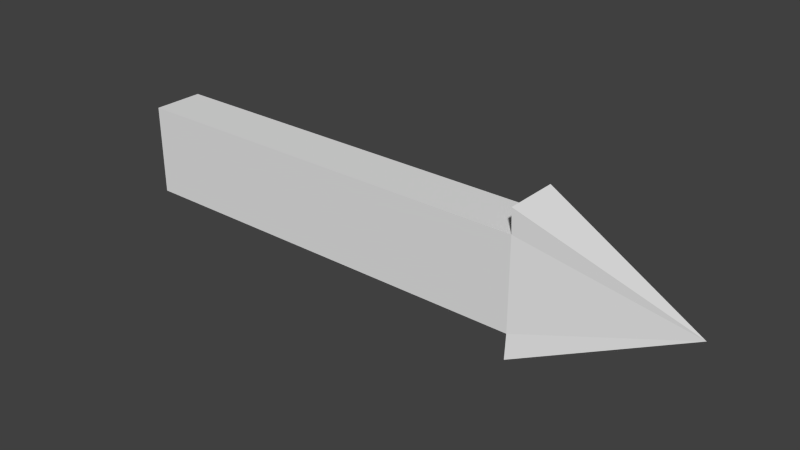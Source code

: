 # Source: arrow.blend  (saved by Blender 2.76.0; exported with 4.5.12 LTS)
import bpy
from mathutils import Matrix  # noqa: F401  (used for matrix-valued properties, if any)

bpy.ops.wm.read_factory_settings(use_empty=True)
scene = bpy.context.scene
scene.name = 'Scene'

# ---- collections
col_collection_1 = bpy.data.collections.new('Collection 1'); scene.collection.children.link(col_collection_1)

# ---- world
world_world = bpy.data.worlds.new('World'); scene.world = world_world
world_world.color = (0.05088, 0.05088, 0.05088)
world_world.use_sun_shadow = False
world_world.sun_shadow_jitter_overblur = 0.0
world_world.cycles.sampling_method = 'MANUAL'
world_world.cycles.sample_map_resolution = 256

# ---- meshes
me_cube = bpy.data.meshes.new('Cube')
me_cube.from_pydata([(-1.0, 0.3596, -1.0), (-1.0, -0.3596, 1.0), (-1.0, -0.3596, -1.0), (-1.0, 0.3596, 1.0), (1.0, -0.3596, -1.0), (1.0, -0.3596, 1.0), (1.0, 0.3596, -1.0), (1.0, 0.3596, 1.0), (-1.0, -0.3823, -1.54), (-1.0, -0.3823, 1.54), (-1.0, 0.3823, -1.54), (-1.0, 0.3823, 1.54), (-1.741, 0.0, 0.0)], [], [(1, 3, 0, 2), (3, 7, 6, 0), (7, 5, 4, 6), (5, 1, 2, 4), (2, 0, 6, 4), (5, 7, 3, 1), (0, 2, 8, 10), (1, 3, 11, 9), (8, 2, 1, 9, 12), (11, 3, 0, 10, 12), (10, 8, 12), (9, 11, 12)])
me_cube.use_remesh_preserve_volume = False
me_cube.use_remesh_preserve_attributes = False
me_cube.use_mirror_vertex_groups = False
me_cube.update()

# ---- objects
ob_cube = bpy.data.objects.new('Cube', me_cube)

# ---- transforms, parenting, visibility, modifiers, constraints
ob_cube.location = (0.0, 0.0, 0.0)
ob_cube.scale = (-0.3654, -0.1222, 0.07814)
ob_cube.lineart.crease_threshold = 0.0

# ---- collection membership
col_collection_1.objects.link(ob_cube)

# ---- scene / render settings (as saved in the file)
scene.frame_start = 1; scene.frame_end = 250; scene.frame_set(1)
scene.render.engine = 'BLENDER_EEVEE_NEXT'
scene.render.resolution_percentage = 50
scene.render.dither_intensity = 0.0
scene.cycles.use_denoising = False
scene.cycles.samples = 10
scene.cycles.sampling_pattern = 'TABULATED_SOBOL'
scene.cycles.light_sampling_threshold = 0.0
scene.cycles.use_adaptive_sampling = False
scene.cycles.use_light_tree = False
scene.cycles.blur_glossy = 0.0
scene.cycles.pixel_filter_type = 'GAUSSIAN'
scene.cycles.sample_clamp_indirect = 0.0
scene.view_settings.view_transform = 'Standard'
bpy.context.view_layer.update()

# ---- added for rendering (the .blend has no active camera and no usable light): camera, sun
cam_auto = bpy.data.cameras.new('AutoCamera')
cam_auto.lens = 50.0
cam_auto.sensor_width = 36.0
cam_auto.clip_end = 1000.0
ob_auto_camera = bpy.data.objects.new('AutoCamera', cam_auto)
scene.collection.objects.link(ob_auto_camera)
ob_auto_camera.location = (1.09224, -1.14825, 0.765502)
ob_auto_camera.rotation_euler = (1.09748, -7.21219e-08, 0.694738)
scene.camera = ob_auto_camera
light_auto_sun = bpy.data.lights.new('AutoSun', 'SUN')
light_auto_sun.energy = 3.0
light_auto_sun.angle = 0.0523599
ob_auto_sun = bpy.data.objects.new('AutoSun', light_auto_sun)
scene.collection.objects.link(ob_auto_sun)
ob_auto_sun.rotation_euler = (0.872665, 0.174533, 0.523599)
bpy.context.view_layer.update()
